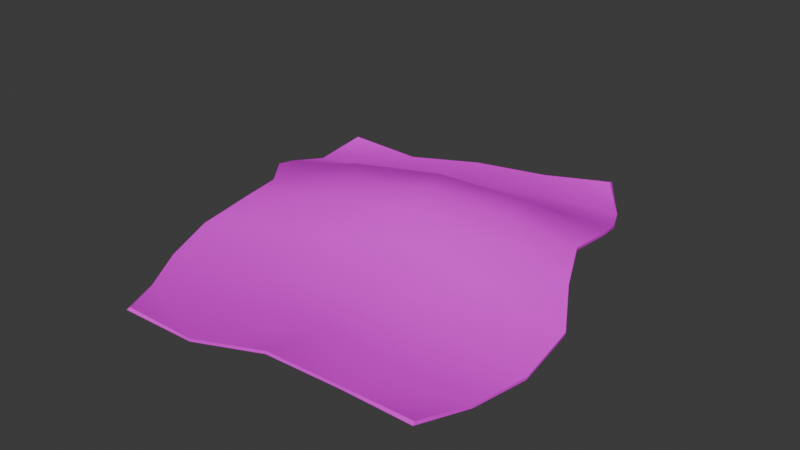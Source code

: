 # Source: GEAR_Cloth.blend  (saved by Blender 4.0.36; exported with 4.5.12 LTS)
import bpy
from mathutils import Matrix  # noqa: F401  (used for matrix-valued properties, if any)

bpy.ops.wm.read_factory_settings(use_empty=True)
scene = bpy.context.scene
scene.name = 'Scene'

# ---- images (referenced by path relative to the original .blend; pixels are not part of the script)
import os
ASSET_DIR = os.environ.get("B2B_ASSET_DIR", "")  # directory of the original .blend (textures are referenced by path, not embedded)
HERE = os.path.dirname(os.path.abspath(__file__))  # packed textures are extracted next to this script under _unpacked/

def load_image(name, relpath, width, height, colorspace="sRGB"):
    """Load a texture the original file referenced (path relative to the .blend, or extracted next to this script)."""
    p = next((c for c in (os.path.join(HERE, relpath), os.path.join(ASSET_DIR, relpath)) if relpath and os.path.exists(c)), "")
    if p:
        img = bpy.data.images.load(p, check_existing=True)
        img.name = name
    else:  # same state as the original file: an image datablock whose file is absent (Cycles renders it pink)
        img = bpy.data.images.new(name, width, height)
        img.source = "FILE"
        img.filepath = "//" + (relpath or name)
    img.colorspace_settings.name = colorspace
    return img
img_diffusecolor_texture = load_image('DiffuseColor_Texture', 'GEAR_Cloth.png', 1024, 1024, 'sRGB')
img_diffusecolor_texture_001 = load_image('DiffuseColor_Texture.001', 'GEAR_Cloth.png', 1024, 1024, 'Non-Color')

# ---- materials (node trees are filled in below, after node groups)
mat_gear_cloth_mat = bpy.data.materials.new('GEAR_Cloth_Mat')
mat_gear_cloth_mat.surface_render_method = 'BLENDED'
mat_gear_cloth_mat.blend_method = 'BLEND'
mat_gear_cloth_mat.use_transparency_overlap = False
mat_gear_cloth_mat.show_transparent_back = False
mat_gear_cloth_mat.use_transparent_shadow = False
mat_gear_cloth_mat.diffuse_color = (1.0, 1.0, 1.0, 1.0)
mat_gear_cloth_mat.roughness = 0.5528

# ---- material node trees
mat_gear_cloth_mat.use_nodes = True; mat_gear_cloth_mat.node_tree.nodes.clear()
_N = mat_gear_cloth_mat.node_tree.nodes; _L = mat_gear_cloth_mat.node_tree.links
n0 = _N.new('ShaderNodeBsdfPrincipled'); n0.name = 'Principled BSDF'; n0.location = (10, 300)
n0.inputs[2].default_value = 0.5528
n0.inputs[3].default_value = 1.45
n0.inputs[27].default_value = (0.0, 0.0, 0.0, 1.0)
n0.inputs[28].default_value = 1.0
n1 = _N.new('ShaderNodeOutputMaterial'); n1.name = 'Material Output'; n1.location = (300, 300)
n2 = _N.new('ShaderNodeNormalMap'); n2.name = 'Normal Map'; n2.location = (-300, -300)
n2.label = 'Normal/Map'
n2.inputs[0].default_value = 0.0
n3 = _N.new('ShaderNodeTexImage'); n3.name = 'Image Texture'; n3.location = (-300, 600)
n3.image = img_diffusecolor_texture
n4 = _N.new('ShaderNodeTexImage'); n4.name = 'Image Texture.001'; n4.location = (-300, 0)
n4.image = img_diffusecolor_texture_001
_L.new(n0.outputs[0], n1.inputs[0])
_L.new(n2.outputs[0], n0.inputs[5])
_L.new(n3.outputs[0], n0.inputs[0])
_L.new(n4.outputs[1], n0.inputs[4])
n1.is_active_output = True

# ---- world
world_world = bpy.data.worlds.new('World'); scene.world = world_world
world_world.use_nodes = True; world_world.node_tree.nodes.clear()
_N = world_world.node_tree.nodes; _L = world_world.node_tree.links
n0 = _N.new('ShaderNodeOutputWorld'); n0.name = 'World Output'; n0.location = (300, 300)
n1 = _N.new('ShaderNodeBackground'); n1.name = 'Background'; n1.location = (10, 300)
n1.inputs[0].default_value = (0.05088, 0.05088, 0.05088, 1.0)
_L.new(n1.outputs[0], n0.inputs[0])
n0.is_active_output = True
world_world.color = (0.05088, 0.05088, 0.05088)
world_world.use_sun_shadow = False
world_world.sun_shadow_jitter_overblur = 0.0

# ---- meshes
me_scene = bpy.data.meshes.new('Scene')
me_scene.from_pydata([(-0.2005, 0.1166, 0.005942), (-0.1945, 0.1645, 0.01813), (-0.192, 0.1624, 0.01979), (-0.2005, 0.1166, 0.008315), (-0.1989, 0.07141, 0.0188), (-0.1989, 0.07141, 0.02117), (-0.1854, 0.04004, 0.0301), (-0.1854, 0.04004, 0.03248), (-0.163, 0.01043, 0.03018), (-0.163, 0.01043, 0.03255), (-0.1565, -0.02805, 0.03248), (-0.1565, -0.02805, 0.0301), (-0.1708, -0.07065, 0.01545), (-0.1708, -0.07065, 0.01308), (-0.1569, -0.1195, 0.005942), (-0.1569, -0.1195, 0.008315), (-0.1289, -0.1655, 0.005942), (-0.1289, -0.1655, 0.008315), (-0.1001, -0.2125, 0.01798), (-0.09888, -0.2102, 0.01993), (0.1008, 0.1979, 0.008315), (0.07062, 0.2339, 0.01958), (0.07074, 0.2379, 0.01833), (0.1008, 0.1979, 0.005942), (0.1196, 0.1577, 0.01768), (0.1196, 0.1577, 0.01531), (0.1333, 0.1146, 0.0301), (0.1333, 0.1146, 0.03248), (0.1342, 0.06905, 0.03471), (0.1342, 0.06905, 0.03709), (0.1538, 0.02629, 0.02822), (0.1538, 0.026, 0.02586), (0.1785, -0.01547, 0.01402), (0.1784, -0.01605, 0.01167), (0.1816, -0.07177, 0.004648), (0.1814, -0.07235, 0.002297), (0.1756, -0.1298, 0.009489), (0.1755, -0.1304, 0.007139), (0.1692, -0.1869, 0.02593), (0.1701, -0.1895, 0.02404), (-0.1223, 0.1686, 0.01403), (-0.1192, 0.1239, 0.01345), (-0.04105, 0.1467, 0.01859), (-0.05437, 0.1893, 0.01975), (0.007121, 0.2178, 0.01403), (-0.1133, 0.08775, 0.02782), (-0.09823, 0.05513, 0.05225), (-0.02773, 0.1041, 0.03447), (-0.07872, 0.02339, 0.05386), (-0.01106, 0.07022, 0.0616), (0.02882, 0.1775, 0.01345), (0.04593, 0.1309, 0.02608), (0.06111, 0.09242, 0.05158), (0.005612, 0.03635, 0.06475), (0.0699, 0.0527, 0.05546), (-0.06879, -0.009686, 0.05085), (0.08636, 0.01748, 0.04805), (0.01359, 0.005237, 0.0588), (-0.07593, -0.04612, 0.02943), (0.02259, -0.02287, 0.04342), (0.1022, -0.01983, 0.02872), (-0.06717, -0.1042, 0.01441), (0.02906, -0.07898, 0.02051), (0.1077, -0.07452, 0.01258), (0.1043, -0.1257, 0.01367), (0.03566, -0.1355, 0.01785), (0.1022, -0.1839, 0.02131), (0.03739, -0.1938, 0.0283), (-0.02985, -0.2086, 0.01831), (-0.0476, -0.157, 0.01308), (-0.02991, -0.2089, 0.01594), (0.03726, -0.1944, 0.02595), (0.1021, -0.1845, 0.01896), (0.007121, 0.2178, 0.01166), (-0.05437, 0.1893, 0.01737), (-0.1223, 0.1686, 0.01166), (0.02882, 0.1775, 0.01108), (0.04593, 0.1309, 0.0237), (-0.04105, 0.1467, 0.01621), (0.06111, 0.09242, 0.04921), (-0.1192, 0.1239, 0.01108), (-0.1133, 0.08775, 0.02545), (-0.02773, 0.1041, 0.0321), (-0.09823, 0.05513, 0.04987), (-0.01106, 0.07022, 0.05922), (-0.07872, 0.02339, 0.05148), (0.005612, 0.03635, 0.06237), (-0.06882, -0.009831, 0.04848), (0.0699, 0.0527, 0.05309), (0.01353, 0.004947, 0.05644), (0.0863, 0.01719, 0.04569), (-0.07599, -0.04641, 0.02707), (0.02246, -0.02345, 0.04107), (0.1021, -0.02041, 0.02637), (-0.06723, -0.1045, 0.01205), (0.02894, -0.07956, 0.01816), (0.1076, -0.0751, 0.01023), (0.1041, -0.1263, 0.01132), (0.03553, -0.1361, 0.01549), (-0.04766, -0.1573, 0.01072)], [], [(0, 2, 1), (0, 3, 2), (4, 3, 0), (4, 5, 3), (5, 4, 6), (5, 6, 7), (8, 7, 6), (8, 9, 7), (8, 10, 9), (8, 11, 10), (11, 12, 10), (11, 13, 12), (12, 13, 14), (12, 14, 15), (16, 15, 14), (16, 17, 15), (18, 17, 16), (18, 19, 17), (20, 22, 21), (20, 23, 22), (24, 23, 20), (24, 25, 23), (24, 26, 25), (24, 27, 26), (27, 28, 26), (27, 29, 28), (28, 29, 30), (28, 30, 31), (32, 31, 30), (32, 33, 31), (33, 32, 34), (33, 34, 35), (36, 35, 34), (36, 37, 35), (38, 37, 36), (38, 39, 37), (2, 3, 40), (3, 41, 40), (42, 40, 41), (42, 43, 40), (42, 44, 43), (3, 45, 41), (45, 42, 41), (3, 5, 45), (7, 45, 5), (7, 46, 45), (9, 46, 7), (45, 47, 42), (46, 47, 45), (9, 48, 46), (10, 48, 9), (46, 49, 47), (48, 49, 46), (42, 50, 44), (42, 47, 51), (42, 51, 50), (50, 20, 44), (51, 20, 50), (20, 21, 44), (51, 24, 20), (51, 27, 24), (47, 52, 51), (51, 52, 27), (47, 49, 52), (29, 27, 52), (48, 53, 49), (53, 52, 49), (29, 52, 54), (53, 54, 52), (55, 53, 48), (10, 55, 48), (56, 29, 54), (56, 30, 29), (57, 54, 53), (55, 57, 53), (57, 56, 54), (10, 58, 55), (10, 12, 58), (59, 57, 55), (59, 56, 57), (59, 55, 58), (60, 30, 56), (59, 60, 56), (60, 32, 30), (12, 61, 58), (12, 15, 61), (17, 61, 15), (62, 59, 58), (60, 59, 62), (62, 58, 61), (32, 60, 63), (60, 62, 63), (32, 63, 34), (36, 34, 63), (62, 64, 63), (36, 63, 64), (65, 62, 61), (62, 65, 64), (66, 36, 64), (65, 66, 64), (66, 38, 36), (65, 67, 66), (68, 67, 65), (65, 61, 69), (68, 65, 69), (17, 69, 61), (17, 68, 69), (17, 19, 68), (70, 19, 18), (70, 68, 19), (71, 68, 70), (71, 67, 68), (71, 66, 67), (71, 72, 66), (72, 38, 66), (72, 39, 38), (73, 21, 22), (73, 44, 21), (74, 44, 73), (74, 43, 44), (74, 40, 43), (74, 75, 40), (75, 2, 40), (75, 1, 2), (22, 23, 73), (23, 76, 73), (23, 77, 76), (78, 73, 76), (77, 78, 76), (23, 25, 77), (78, 74, 73), (77, 25, 26), (78, 75, 74), (77, 26, 79), (28, 79, 26), (78, 80, 75), (80, 0, 75), (0, 1, 75), (81, 0, 80), (78, 81, 80), (81, 4, 0), (81, 6, 4), (77, 82, 78), (78, 82, 81), (81, 83, 6), (82, 83, 81), (8, 6, 83), (77, 84, 82), (82, 84, 83), (77, 79, 84), (8, 83, 85), (84, 85, 83), (85, 11, 8), (86, 84, 79), (84, 86, 85), (85, 87, 11), (86, 87, 85), (86, 79, 88), (28, 88, 79), (89, 86, 88), (86, 89, 87), (28, 90, 88), (89, 88, 90), (28, 31, 90), (91, 11, 87), (91, 13, 11), (92, 87, 89), (92, 89, 90), (92, 91, 87), (31, 93, 90), (92, 90, 93), (31, 33, 93), (13, 91, 94), (13, 94, 14), (16, 14, 94), (91, 92, 95), (95, 92, 93), (91, 95, 94), (33, 96, 93), (95, 93, 96), (33, 35, 96), (96, 35, 37), (95, 96, 97), (96, 37, 97), (98, 94, 95), (95, 97, 98), (37, 72, 97), (72, 98, 97), (37, 39, 72), (72, 71, 98), (98, 71, 70), (98, 99, 94), (98, 70, 99), (16, 94, 99), (70, 16, 99), (70, 18, 16)])
me_scene.polygons.foreach_set('use_smooth', [True] * 196)
_k = set([(0, 1), (0, 4), (1, 2), (1, 75), (2, 3), (2, 40), (3, 5), (4, 6), (5, 7), (6, 8), (7, 9), (8, 11), (9, 10), (10, 12), (11, 13), (12, 15), (13, 14), (14, 16), (15, 17), (16, 18), (17, 19), (18, 19), (18, 70), (19, 68), (20, 21), (20, 24), (21, 22), (21, 44), (22, 23), (22, 73), (23, 25), (24, 27), (25, 26), (26, 28), (27, 29), (28, 31), (29, 30), (30, 32), (31, 33), (32, 34), (33, 35), (34, 36), (35, 37), (36, 38), (37, 39), (38, 39), (38, 66), (39, 72), (40, 43), (43, 44), (66, 67), (67, 68), (70, 71), (71, 72), (73, 74), (74, 75)])
me_scene.attributes.new('sharp_edge', 'BOOLEAN', 'EDGE').data.foreach_set('value', [ (min(e.vertices), max(e.vertices)) in _k for e in me_scene.edges])
_uv = me_scene.uv_layers.new(name='UVSet0')
_uv.uv.foreach_set('vector', [0.3276, 0.8697, 0.3601, 0.9744, 0.3276, 0.9744, 0.3276, 0.8697, 0.3601, 0.8697, 0.3601, 0.9744, 0.3276, 0.765, 0.3601, 0.8697, 0.3276, 0.8697, 0.3276, 0.765, 0.3601, 0.765, 0.3601, 0.8697, 0.3601, 0.765, 0.3276, 0.765, 0.3276, 0.6999, 0.3601, 0.765, 0.3276, 0.6999, 0.3601, 0.6999, 0.3276, 0.6348, 0.3601, 0.6999, 0.3276, 0.6999, 0.3276, 0.6348, 0.3601, 0.6348, 0.3601, 0.6999, 0.3276, 0.6348, 0.3601, 0.534, 0.3601, 0.6348, 0.3276, 0.6348, 0.3276, 0.534, 0.3601, 0.534, 0.3276, 0.534, 0.3601, 0.4331, 0.3601, 0.534, 0.3276, 0.534, 0.3276, 0.4331, 0.3601, 0.4331, 0.3601, 0.4331, 0.3276, 0.4331, 0.3276, 0.2983, 0.3601, 0.4331, 0.3276, 0.2983, 0.3601, 0.2983, 0.3276, 0.1634, 0.3601, 0.2983, 0.3276, 0.2983, 0.3276, 0.1634, 0.3601, 0.1634, 0.3601, 0.2983, 0.3276, 0.02851, 0.3601, 0.1634, 0.3276, 0.1634, 0.3276, 0.02851, 0.3601, 0.02851, 0.3601, 0.1634, 0.9722, 0.8696, 0.9965, 0.9744, 0.9722, 0.9744, 0.9722, 0.8696, 0.9965, 0.8696, 0.9965, 0.9744, 0.9722, 0.7648, 0.9965, 0.8696, 0.9722, 0.8696, 0.9722, 0.7648, 0.9965, 0.7648, 0.9965, 0.8696, 0.9722, 0.7648, 0.9965, 0.6996, 0.9965, 0.7648, 0.9722, 0.7648, 0.9722, 0.6996, 0.9965, 0.6996, 0.9722, 0.6996, 0.9965, 0.6345, 0.9965, 0.6996, 0.9722, 0.6996, 0.9722, 0.6345, 0.9965, 0.6345, 0.9965, 0.6345, 0.9722, 0.6345, 0.9722, 0.5335, 0.9965, 0.6345, 0.9722, 0.5335, 0.9965, 0.5335, 0.9722, 0.4326, 0.9965, 0.5335, 0.9722, 0.5335, 0.9722, 0.4326, 0.9965, 0.4326, 0.9965, 0.5335, 0.9965, 0.4326, 0.9722, 0.4326, 0.9722, 0.2975, 0.9965, 0.4326, 0.9722, 0.2975, 0.9965, 0.2975, 0.9722, 0.1624, 0.9965, 0.2975, 0.9722, 0.2975, 0.9722, 0.1624, 0.9965, 0.1624, 0.9965, 0.2975, 0.9722, 0.02737, 0.9965, 0.1624, 0.9722, 0.1624, 0.9722, 0.02737, 0.9965, 0.02737, 0.9965, 0.1624, 0.3601, 0.9744, 0.3601, 0.8697, 0.5337, 0.9744, 0.3601, 0.8697, 0.5337, 0.8697, 0.5337, 0.9744, 0.7072, 0.8697, 0.5337, 0.9744, 0.5337, 0.8697, 0.7072, 0.8697, 0.7072, 0.9744, 0.5337, 0.9744, 0.7072, 0.8697, 0.8397, 0.9744, 0.7072, 0.9744, 0.3601, 0.8697, 0.5337, 0.765, 0.5337, 0.8697, 0.5337, 0.765, 0.7072, 0.8697, 0.5337, 0.8697, 0.3601, 0.8697, 0.3601, 0.765, 0.5337, 0.765, 0.3601, 0.6999, 0.5337, 0.765, 0.3601, 0.765, 0.3601, 0.6999, 0.5337, 0.6999, 0.5337, 0.765, 0.3601, 0.6348, 0.5337, 0.6999, 0.3601, 0.6999, 0.5337, 0.765, 0.7072, 0.765, 0.7072, 0.8697, 0.5337, 0.6999, 0.7072, 0.765, 0.5337, 0.765, 0.3601, 0.6348, 0.5337, 0.6348, 0.5337, 0.6999, 0.3601, 0.534, 0.5337, 0.6348, 0.3601, 0.6348, 0.5337, 0.6999, 0.7072, 0.6999, 0.7072, 0.765, 0.5337, 0.6348, 0.7072, 0.6999, 0.5337, 0.6999, 0.7072, 0.8697, 0.8397, 0.8697, 0.8397, 0.9744, 0.7072, 0.8697, 0.7072, 0.765, 0.8397, 0.765, 0.7072, 0.8697, 0.8397, 0.765, 0.8397, 0.8697, 0.8397, 0.8697, 0.9722, 0.8697, 0.8397, 0.9744, 0.8397, 0.765, 0.9722, 0.8697, 0.8397, 0.8697, 0.9722, 0.8697, 0.9722, 0.9744, 0.8397, 0.9744, 0.8397, 0.765, 0.9722, 0.765, 0.9722, 0.8697, 0.8397, 0.765, 0.9722, 0.6999, 0.9722, 0.765, 0.7072, 0.765, 0.8397, 0.6999, 0.8397, 0.765, 0.8397, 0.765, 0.8397, 0.6999, 0.9722, 0.6999, 0.7072, 0.765, 0.7072, 0.6999, 0.8397, 0.6999, 0.9722, 0.6348, 0.9722, 0.6999, 0.8397, 0.6999, 0.5337, 0.6348, 0.7072, 0.6348, 0.7072, 0.6999, 0.7072, 0.6348, 0.8397, 0.6999, 0.7072, 0.6999, 0.9722, 0.6348, 0.8397, 0.6999, 0.8397, 0.6348, 0.7072, 0.6348, 0.8397, 0.6348, 0.8397, 0.6999, 0.5337, 0.534, 0.7072, 0.6348, 0.5337, 0.6348, 0.3601, 0.534, 0.5337, 0.534, 0.5337, 0.6348, 0.8397, 0.534, 0.9722, 0.6348, 0.8397, 0.6348, 0.8397, 0.534, 0.9722, 0.534, 0.9722, 0.6348, 0.7072, 0.534, 0.8397, 0.6348, 0.7072, 0.6348, 0.5337, 0.534, 0.7072, 0.534, 0.7072, 0.6348, 0.7072, 0.534, 0.8397, 0.534, 0.8397, 0.6348, 0.3601, 0.534, 0.5337, 0.4331, 0.5337, 0.534, 0.3601, 0.534, 0.3601, 0.4331, 0.5337, 0.4331, 0.7072, 0.4331, 0.7072, 0.534, 0.5337, 0.534, 0.7072, 0.4331, 0.8397, 0.534, 0.7072, 0.534, 0.7072, 0.4331, 0.5337, 0.534, 0.5337, 0.4331, 0.8397, 0.4331, 0.9722, 0.534, 0.8397, 0.534, 0.7072, 0.4331, 0.8397, 0.4331, 0.8397, 0.534, 0.8397, 0.4331, 0.9722, 0.4331, 0.9722, 0.534, 0.3601, 0.4331, 0.5337, 0.2983, 0.5337, 0.4331, 0.3601, 0.4331, 0.3601, 0.2983, 0.5337, 0.2983, 0.3601, 0.1634, 0.5337, 0.2983, 0.3601, 0.2983, 0.7072, 0.2983, 0.7072, 0.4331, 0.5337, 0.4331, 0.8397, 0.4331, 0.7072, 0.4331, 0.7072, 0.2983, 0.7072, 0.2983, 0.5337, 0.4331, 0.5337, 0.2983, 0.9722, 0.4331, 0.8397, 0.4331, 0.8397, 0.2983, 0.8397, 0.4331, 0.7072, 0.2983, 0.8397, 0.2983, 0.9722, 0.4331, 0.8397, 0.2983, 0.9722, 0.2983, 0.9722, 0.1634, 0.9722, 0.2983, 0.8397, 0.2983, 0.7072, 0.2983, 0.8397, 0.1634, 0.8397, 0.2983, 0.9722, 0.1634, 0.8397, 0.2983, 0.8397, 0.1634, 0.7072, 0.1634, 0.7072, 0.2983, 0.5337, 0.2983, 0.7072, 0.2983, 0.7072, 0.1634, 0.8397, 0.1634, 0.8397, 0.02851, 0.9722, 0.1634, 0.8397, 0.1634, 0.7072, 0.1634, 0.8397, 0.02851, 0.8397, 0.1634, 0.8397, 0.02851, 0.9722, 0.02851, 0.9722, 0.1634, 0.7072, 0.1634, 0.7072, 0.02851, 0.8397, 0.02851, 0.5337, 0.02851, 0.7072, 0.02851, 0.7072, 0.1634, 0.7072, 0.1634, 0.5337, 0.2983, 0.5337, 0.1634, 0.5337, 0.02851, 0.7072, 0.1634, 0.5337, 0.1634, 0.3601, 0.1634, 0.5337, 0.1634, 0.5337, 0.2983, 0.3601, 0.1634, 0.5337, 0.02851, 0.5337, 0.1634, 0.3601, 0.1634, 0.3601, 0.02851, 0.5337, 0.02851, 0.5337, 0.004141, 0.3601, 0.02851, 0.3601, 0.004141, 0.5337, 0.004141, 0.5337, 0.02851, 0.3601, 0.02851, 0.7072, 0.004141, 0.5337, 0.02851, 0.5337, 0.004141, 0.7072, 0.004141, 0.7072, 0.02851, 0.5337, 0.02851, 0.7072, 0.004141, 0.8397, 0.02851, 0.7072, 0.02851, 0.7072, 0.004141, 0.8397, 0.004141, 0.8397, 0.02851, 0.8397, 0.004141, 0.9722, 0.02851, 0.8397, 0.02851, 0.8397, 0.004141, 0.9722, 0.004141, 0.9722, 0.02851, 0.8406, 0.9972, 0.9722, 0.9744, 0.9733, 0.9972, 0.8406, 0.9972, 0.8397, 0.9744, 0.9722, 0.9744, 0.7079, 0.9972, 0.8397, 0.9744, 0.8406, 0.9972, 0.7079, 0.9972, 0.7072, 0.9744, 0.8397, 0.9744, 0.7079, 0.9972, 0.5337, 0.9744, 0.7072, 0.9744, 0.7079, 0.9972, 0.534, 0.9972, 0.5337, 0.9744, 0.534, 0.9972, 0.3601, 0.9744, 0.5337, 0.9744, 0.534, 0.9972, 0.3601, 0.9972, 0.3601, 0.9744, 0.9722, 0.9744, 0.9722, 0.8697, 0.8397, 0.9744, 0.9722, 0.8697, 0.8397, 0.8697, 0.8397, 0.9744, 0.9722, 0.8697, 0.8397, 0.765, 0.8397, 0.8697, 0.7072, 0.8697, 0.8397, 0.9744, 0.8397, 0.8697, 0.8397, 0.765, 0.7072, 0.8697, 0.8397, 0.8697, 0.9722, 0.8697, 0.9722, 0.765, 0.8397, 0.765, 0.7072, 0.8697, 0.7072, 0.9744, 0.8397, 0.9744, 0.8397, 0.765, 0.9722, 0.765, 0.9722, 0.6999, 0.7072, 0.8697, 0.5337, 0.9744, 0.7072, 0.9744, 0.8397, 0.765, 0.9722, 0.6999, 0.8397, 0.6999, 0.9722, 0.6348, 0.8397, 0.6999, 0.9722, 0.6999, 0.7072, 0.8697, 0.5337, 0.8697, 0.5337, 0.9744, 0.5337, 0.8697, 0.3601, 0.8697, 0.5337, 0.9744, 0.3601, 0.8697, 0.3601, 0.9744, 0.5337, 0.9744, 0.5337, 0.765, 0.3601, 0.8697, 0.5337, 0.8697, 0.7072, 0.8697, 0.5337, 0.765, 0.5337, 0.8697, 0.5337, 0.765, 0.3601, 0.765, 0.3601, 0.8697, 0.5337, 0.765, 0.3601, 0.6999, 0.3601, 0.765, 0.8397, 0.765, 0.7072, 0.765, 0.7072, 0.8697, 0.7072, 0.8697, 0.7072, 0.765, 0.5337, 0.765, 0.5337, 0.765, 0.5337, 0.6999, 0.3601, 0.6999, 0.7072, 0.765, 0.5337, 0.6999, 0.5337, 0.765, 0.3601, 0.6348, 0.3601, 0.6999, 0.5337, 0.6999, 0.8397, 0.765, 0.7072, 0.6999, 0.7072, 0.765, 0.7072, 0.765, 0.7072, 0.6999, 0.5337, 0.6999, 0.8397, 0.765, 0.8397, 0.6999, 0.7072, 0.6999, 0.3601, 0.6348, 0.5337, 0.6999, 0.5337, 0.6348, 0.7072, 0.6999, 0.5337, 0.6348, 0.5337, 0.6999, 0.5337, 0.6348, 0.3601, 0.534, 0.3601, 0.6348, 0.7072, 0.6348, 0.7072, 0.6999, 0.8397, 0.6999, 0.7072, 0.6999, 0.7072, 0.6348, 0.5337, 0.6348, 0.5337, 0.6348, 0.5337, 0.534, 0.3601, 0.534, 0.7072, 0.6348, 0.5337, 0.534, 0.5337, 0.6348, 0.7072, 0.6348, 0.8397, 0.6999, 0.8397, 0.6348, 0.9722, 0.6348, 0.8397, 0.6348, 0.8397, 0.6999, 0.7072, 0.534, 0.7072, 0.6348, 0.8397, 0.6348, 0.7072, 0.6348, 0.7072, 0.534, 0.5337, 0.534, 0.9722, 0.6348, 0.8397, 0.534, 0.8397, 0.6348, 0.7072, 0.534, 0.8397, 0.6348, 0.8397, 0.534, 0.9722, 0.6348, 0.9722, 0.534, 0.8397, 0.534, 0.5337, 0.4331, 0.3601, 0.534, 0.5337, 0.534, 0.5337, 0.4331, 0.3601, 0.4331, 0.3601, 0.534, 0.7072, 0.4331, 0.5337, 0.534, 0.7072, 0.534, 0.7072, 0.4331, 0.7072, 0.534, 0.8397, 0.534, 0.7072, 0.4331, 0.5337, 0.4331, 0.5337, 0.534, 0.9722, 0.534, 0.8397, 0.4331, 0.8397, 0.534, 0.7072, 0.4331, 0.8397, 0.534, 0.8397, 0.4331, 0.9722, 0.534, 0.9722, 0.4331, 0.8397, 0.4331, 0.3601, 0.4331, 0.5337, 0.4331, 0.5337, 0.2983, 0.3601, 0.4331, 0.5337, 0.2983, 0.3601, 0.2983, 0.3601, 0.1634, 0.3601, 0.2983, 0.5337, 0.2983, 0.5337, 0.4331, 0.7072, 0.4331, 0.7072, 0.2983, 0.7072, 0.2983, 0.7072, 0.4331, 0.8397, 0.4331, 0.5337, 0.4331, 0.7072, 0.2983, 0.5337, 0.2983, 0.9722, 0.4331, 0.8397, 0.2983, 0.8397, 0.4331, 0.7072, 0.2983, 0.8397, 0.4331, 0.8397, 0.2983, 0.9722, 0.4331, 0.9722, 0.2983, 0.8397, 0.2983, 0.8397, 0.2983, 0.9722, 0.2983, 0.9722, 0.1634, 0.7072, 0.2983, 0.8397, 0.2983, 0.8397, 0.1634, 0.8397, 0.2983, 0.9722, 0.1634, 0.8397, 0.1634, 0.7072, 0.1634, 0.5337, 0.2983, 0.7072, 0.2983, 0.7072, 0.2983, 0.8397, 0.1634, 0.7072, 0.1634, 0.9722, 0.1634, 0.8397, 0.02851, 0.8397, 0.1634, 0.8397, 0.02851, 0.7072, 0.1634, 0.8397, 0.1634, 0.9722, 0.1634, 0.9722, 0.02851, 0.8397, 0.02851, 0.8397, 0.02851, 0.7072, 0.02851, 0.7072, 0.1634, 0.7072, 0.1634, 0.7072, 0.02851, 0.5337, 0.02851, 0.7072, 0.1634, 0.5337, 0.1634, 0.5337, 0.2983, 0.7072, 0.1634, 0.5337, 0.02851, 0.5337, 0.1634, 0.3601, 0.1634, 0.5337, 0.2983, 0.5337, 0.1634, 0.5337, 0.02851, 0.3601, 0.1634, 0.5337, 0.1634, 0.5337, 0.02851, 0.3601, 0.02851, 0.3601, 0.1634])
_ca = me_scene.color_attributes.new('VertexColors', 'BYTE_COLOR', 'CORNER')
_ca.data.foreach_set('color', [1.0, 1.0, 1.0, 1.0, 1.0, 1.0, 1.0, 1.0, 1.0, 1.0, 1.0, 1.0, 1.0, 1.0, 1.0, 1.0, 1.0, 1.0, 1.0, 1.0, 1.0, 1.0, 1.0, 1.0, 1.0, 1.0, 1.0, 1.0, 1.0, 1.0, 1.0, 1.0, 1.0, 1.0, 1.0, 1.0, 1.0, 1.0, 1.0, 1.0, 1.0, 1.0, 1.0, 1.0, 1.0, 1.0, 1.0, 1.0, 1.0, 1.0, 1.0, 1.0, 1.0, 1.0, 1.0, 1.0, 1.0, 1.0, 1.0, 1.0, 1.0, 1.0, 1.0, 1.0, 1.0, 1.0, 1.0, 1.0, 1.0, 1.0, 1.0, 1.0, 1.0, 1.0, 1.0, 1.0, 1.0, 1.0, 1.0, 1.0, 1.0, 1.0, 1.0, 1.0, 1.0, 1.0, 1.0, 1.0, 1.0, 1.0, 1.0, 1.0, 1.0, 1.0, 1.0, 1.0, 1.0, 1.0, 1.0, 1.0, 1.0, 1.0, 1.0, 1.0, 1.0, 1.0, 1.0, 1.0, 1.0, 1.0, 1.0, 1.0, 1.0, 1.0, 1.0, 1.0, 1.0, 1.0, 1.0, 1.0, 1.0, 1.0, 1.0, 1.0, 1.0, 1.0, 1.0, 1.0, 1.0, 1.0, 1.0, 1.0, 1.0, 1.0, 1.0, 1.0, 1.0, 1.0, 1.0, 1.0, 1.0, 1.0, 1.0, 1.0, 1.0, 1.0, 1.0, 1.0, 1.0, 1.0, 1.0, 1.0, 1.0, 1.0, 1.0, 1.0, 1.0, 1.0, 1.0, 1.0, 1.0, 1.0, 1.0, 1.0, 1.0, 1.0, 1.0, 1.0, 1.0, 1.0, 1.0, 1.0, 1.0, 1.0, 1.0, 1.0, 1.0, 1.0, 1.0, 1.0, 1.0, 1.0, 1.0, 1.0, 1.0, 1.0, 1.0, 1.0, 1.0, 1.0, 1.0, 1.0, 1.0, 1.0, 1.0, 1.0, 1.0, 1.0, 1.0, 1.0, 1.0, 1.0, 1.0, 1.0, 1.0, 1.0, 1.0, 1.0, 1.0, 1.0, 1.0, 1.0, 1.0, 1.0, 1.0, 1.0, 1.0, 1.0, 1.0, 1.0, 1.0, 1.0, 1.0, 1.0, 1.0, 1.0, 1.0, 1.0, 1.0, 1.0, 1.0, 1.0, 1.0, 1.0, 1.0, 1.0, 1.0, 1.0, 1.0, 1.0, 1.0, 1.0, 1.0, 1.0, 1.0, 1.0, 1.0, 1.0, 1.0, 1.0, 1.0, 1.0, 1.0, 1.0, 1.0, 1.0, 1.0, 1.0, 1.0, 1.0, 1.0, 1.0, 1.0, 1.0, 1.0, 1.0, 1.0, 1.0, 1.0, 1.0, 1.0, 1.0, 1.0, 1.0, 1.0, 1.0, 1.0, 1.0, 1.0, 1.0, 1.0, 1.0, 1.0, 1.0, 1.0, 1.0, 1.0, 1.0, 1.0, 1.0, 1.0, 1.0, 1.0, 1.0, 1.0, 1.0, 1.0, 1.0, 1.0, 1.0, 1.0, 1.0, 1.0, 1.0, 1.0, 1.0, 1.0, 1.0, 1.0, 1.0, 1.0, 1.0, 1.0, 1.0, 1.0, 1.0, 1.0, 1.0, 1.0, 1.0, 1.0, 1.0, 1.0, 1.0, 1.0, 1.0, 1.0, 1.0, 1.0, 1.0, 1.0, 1.0, 1.0, 1.0, 1.0, 1.0, 1.0, 1.0, 1.0, 1.0, 1.0, 1.0, 1.0, 1.0, 1.0, 1.0, 1.0, 1.0, 1.0, 1.0, 1.0, 1.0, 1.0, 1.0, 1.0, 1.0, 1.0, 1.0, 1.0, 1.0, 1.0, 1.0, 1.0, 1.0, 1.0, 1.0, 1.0, 1.0, 1.0, 1.0, 1.0, 1.0, 1.0, 1.0, 1.0, 1.0, 1.0, 1.0, 1.0, 1.0, 1.0, 1.0, 1.0, 1.0, 1.0, 1.0, 1.0, 1.0, 1.0, 1.0, 1.0, 1.0, 1.0, 1.0, 1.0, 1.0, 1.0, 1.0, 1.0, 1.0, 1.0, 1.0, 1.0, 1.0, 1.0, 1.0, 1.0, 1.0, 1.0, 1.0, 1.0, 1.0, 1.0, 1.0, 1.0, 1.0, 1.0, 1.0, 1.0, 1.0, 1.0, 1.0, 1.0, 1.0, 1.0, 1.0, 1.0, 1.0, 1.0, 1.0, 1.0, 1.0, 1.0, 1.0, 1.0, 1.0, 1.0, 1.0, 1.0, 1.0, 1.0, 1.0, 1.0, 1.0, 1.0, 1.0, 1.0, 1.0, 1.0, 1.0, 1.0, 1.0, 1.0, 1.0, 1.0, 1.0, 1.0, 1.0, 1.0, 1.0, 1.0, 1.0, 1.0, 1.0, 1.0, 1.0, 1.0, 1.0, 1.0, 1.0, 1.0, 1.0, 1.0, 1.0, 1.0, 1.0, 1.0, 1.0, 1.0, 1.0, 1.0, 1.0, 1.0, 1.0, 1.0, 1.0, 1.0, 1.0, 1.0, 1.0, 1.0, 1.0, 1.0, 1.0, 1.0, 1.0, 1.0, 1.0, 1.0, 1.0, 1.0, 1.0, 1.0, 1.0, 1.0, 1.0, 1.0, 1.0, 1.0, 1.0, 1.0, 1.0, 1.0, 1.0, 1.0, 1.0, 1.0, 1.0, 1.0, 1.0, 1.0, 1.0, 1.0, 1.0, 1.0, 1.0, 1.0, 1.0, 1.0, 1.0, 1.0, 1.0, 1.0, 1.0, 1.0, 1.0, 1.0, 1.0, 1.0, 1.0, 1.0, 1.0, 1.0, 1.0, 1.0, 1.0, 1.0, 1.0, 1.0, 1.0, 1.0, 1.0, 1.0, 1.0, 1.0, 1.0, 1.0, 1.0, 1.0, 1.0, 1.0, 1.0, 1.0, 1.0, 1.0, 1.0, 1.0, 1.0, 1.0, 1.0, 1.0, 1.0, 1.0, 1.0, 1.0, 1.0, 1.0, 1.0, 1.0, 1.0, 1.0, 1.0, 1.0, 1.0, 1.0, 1.0, 1.0, 1.0, 1.0, 1.0, 1.0, 1.0, 1.0, 1.0, 1.0, 1.0, 1.0, 1.0, 1.0, 1.0, 1.0, 1.0, 1.0, 1.0, 1.0, 1.0, 1.0, 1.0, 1.0, 1.0, 1.0, 1.0, 1.0, 1.0, 1.0, 1.0, 1.0, 1.0, 1.0, 1.0, 1.0, 1.0, 1.0, 1.0, 1.0, 1.0, 1.0, 1.0, 1.0, 1.0, 1.0, 1.0, 1.0, 1.0, 1.0, 1.0, 1.0, 1.0, 1.0, 1.0, 1.0, 1.0, 1.0, 1.0, 1.0, 1.0, 1.0, 1.0, 1.0, 1.0, 1.0, 1.0, 1.0, 1.0, 1.0, 1.0, 1.0, 1.0, 1.0, 1.0, 1.0, 1.0, 1.0, 1.0, 1.0, 1.0, 1.0, 1.0, 1.0, 1.0, 1.0, 1.0, 1.0, 1.0, 1.0, 1.0, 1.0, 1.0, 1.0, 1.0, 1.0, 1.0, 1.0, 1.0, 1.0, 1.0, 1.0, 1.0, 1.0, 1.0, 1.0, 1.0, 1.0, 1.0, 1.0, 1.0, 1.0, 1.0, 1.0, 1.0, 1.0, 1.0, 1.0, 1.0, 1.0, 1.0, 1.0, 1.0, 1.0, 1.0, 1.0, 1.0, 1.0, 1.0, 1.0, 1.0, 1.0, 1.0, 1.0, 1.0, 1.0, 1.0, 1.0, 1.0, 1.0, 1.0, 1.0, 1.0, 1.0, 1.0, 1.0, 1.0, 1.0, 1.0, 1.0, 1.0, 1.0, 1.0, 1.0, 1.0, 1.0, 1.0, 1.0, 1.0, 1.0, 1.0, 1.0, 1.0, 1.0, 1.0, 1.0, 1.0, 1.0, 1.0, 1.0, 1.0, 1.0, 1.0, 1.0, 1.0, 1.0, 1.0, 1.0, 1.0, 1.0, 1.0, 1.0, 1.0, 1.0, 1.0, 1.0, 1.0, 1.0, 1.0, 1.0, 1.0, 1.0, 1.0, 1.0, 1.0, 1.0, 1.0, 1.0, 1.0, 1.0, 1.0, 1.0, 1.0, 1.0, 1.0, 1.0, 1.0, 1.0, 1.0, 1.0, 1.0, 1.0, 1.0, 1.0, 1.0, 1.0, 1.0, 1.0, 1.0, 1.0, 1.0, 1.0, 1.0, 1.0, 1.0, 1.0, 1.0, 1.0, 1.0, 1.0, 1.0, 1.0, 1.0, 1.0, 1.0, 1.0, 1.0, 1.0, 1.0, 1.0, 1.0, 1.0, 1.0, 1.0, 1.0, 1.0, 1.0, 1.0, 1.0, 1.0, 1.0, 1.0, 1.0, 1.0, 1.0, 1.0, 1.0, 1.0, 1.0, 1.0, 1.0, 1.0, 1.0, 1.0, 1.0, 1.0, 1.0, 1.0, 1.0, 1.0, 1.0, 1.0, 1.0, 1.0, 1.0, 1.0, 1.0, 1.0, 1.0, 1.0, 1.0, 1.0, 1.0, 1.0, 1.0, 1.0, 1.0, 1.0, 1.0, 1.0, 1.0, 1.0, 1.0, 1.0, 1.0, 1.0, 1.0, 1.0, 1.0, 1.0, 1.0, 1.0, 1.0, 1.0, 1.0, 1.0, 1.0, 1.0, 1.0, 1.0, 1.0, 1.0, 1.0, 1.0, 1.0, 1.0, 1.0, 1.0, 1.0, 1.0, 1.0, 1.0, 1.0, 1.0, 1.0, 1.0, 1.0, 1.0, 1.0, 1.0, 1.0, 1.0, 1.0, 1.0, 1.0, 1.0, 1.0, 1.0, 1.0, 1.0, 1.0, 1.0, 1.0, 1.0, 1.0, 1.0, 1.0, 1.0, 1.0, 1.0, 1.0, 1.0, 1.0, 1.0, 1.0, 1.0, 1.0, 1.0, 1.0, 1.0, 1.0, 1.0, 1.0, 1.0, 1.0, 1.0, 1.0, 1.0, 1.0, 1.0, 1.0, 1.0, 1.0, 1.0, 1.0, 1.0, 1.0, 1.0, 1.0, 1.0, 1.0, 1.0, 1.0, 1.0, 1.0, 1.0, 1.0, 1.0, 1.0, 1.0, 1.0, 1.0, 1.0, 1.0, 1.0, 1.0, 1.0, 1.0, 1.0, 1.0, 1.0, 1.0, 1.0, 1.0, 1.0, 1.0, 1.0, 1.0, 1.0, 1.0, 1.0, 1.0, 1.0, 1.0, 1.0, 1.0, 1.0, 1.0, 1.0, 1.0, 1.0, 1.0, 1.0, 1.0, 1.0, 1.0, 1.0, 1.0, 1.0, 1.0, 1.0, 1.0, 1.0, 1.0, 1.0, 1.0, 1.0, 1.0, 1.0, 1.0, 1.0, 1.0, 1.0, 1.0, 1.0, 1.0, 1.0, 1.0, 1.0, 1.0, 1.0, 1.0, 1.0, 1.0, 1.0, 1.0, 1.0, 1.0, 1.0, 1.0, 1.0, 1.0, 1.0, 1.0, 1.0, 1.0, 1.0, 1.0, 1.0, 1.0, 1.0, 1.0, 1.0, 1.0, 1.0, 1.0, 1.0, 1.0, 1.0, 1.0, 1.0, 1.0, 1.0, 1.0, 1.0, 1.0, 1.0, 1.0, 1.0, 1.0, 1.0, 1.0, 1.0, 1.0, 1.0, 1.0, 1.0, 1.0, 1.0, 1.0, 1.0, 1.0, 1.0, 1.0, 1.0, 1.0, 1.0, 1.0, 1.0, 1.0, 1.0, 1.0, 1.0, 1.0, 1.0, 1.0, 1.0, 1.0, 1.0, 1.0, 1.0, 1.0, 1.0, 1.0, 1.0, 1.0, 1.0, 1.0, 1.0, 1.0, 1.0, 1.0, 1.0, 1.0, 1.0, 1.0, 1.0, 1.0, 1.0, 1.0, 1.0, 1.0, 1.0, 1.0, 1.0, 1.0, 1.0, 1.0, 1.0, 1.0, 1.0, 1.0, 1.0, 1.0, 1.0, 1.0, 1.0, 1.0, 1.0, 1.0, 1.0, 1.0, 1.0, 1.0, 1.0, 1.0, 1.0, 1.0, 1.0, 1.0, 1.0, 1.0, 1.0, 1.0, 1.0, 1.0, 1.0, 1.0, 1.0, 1.0, 1.0, 1.0, 1.0, 1.0, 1.0, 1.0, 1.0, 1.0, 1.0, 1.0, 1.0, 1.0, 1.0, 1.0, 1.0, 1.0, 1.0, 1.0, 1.0, 1.0, 1.0, 1.0, 1.0, 1.0, 1.0, 1.0, 1.0, 1.0, 1.0, 1.0, 1.0, 1.0, 1.0, 1.0, 1.0, 1.0, 1.0, 1.0, 1.0, 1.0, 1.0, 1.0, 1.0, 1.0, 1.0, 1.0, 1.0, 1.0, 1.0, 1.0, 1.0, 1.0, 1.0, 1.0, 1.0, 1.0, 1.0, 1.0, 1.0, 1.0, 1.0, 1.0, 1.0, 1.0, 1.0, 1.0, 1.0, 1.0, 1.0, 1.0, 1.0, 1.0, 1.0, 1.0, 1.0, 1.0, 1.0, 1.0, 1.0, 1.0, 1.0, 1.0, 1.0, 1.0, 1.0, 1.0, 1.0, 1.0, 1.0, 1.0, 1.0, 1.0, 1.0, 1.0, 1.0, 1.0, 1.0, 1.0, 1.0, 1.0, 1.0, 1.0, 1.0, 1.0, 1.0, 1.0, 1.0, 1.0, 1.0, 1.0, 1.0, 1.0, 1.0, 1.0, 1.0, 1.0, 1.0, 1.0, 1.0, 1.0, 1.0, 1.0, 1.0, 1.0, 1.0, 1.0, 1.0, 1.0, 1.0, 1.0, 1.0, 1.0, 1.0, 1.0, 1.0, 1.0, 1.0, 1.0, 1.0, 1.0, 1.0, 1.0, 1.0, 1.0, 1.0, 1.0, 1.0, 1.0, 1.0, 1.0, 1.0, 1.0, 1.0, 1.0, 1.0, 1.0, 1.0, 1.0, 1.0, 1.0, 1.0, 1.0, 1.0, 1.0, 1.0, 1.0, 1.0, 1.0, 1.0, 1.0, 1.0, 1.0, 1.0, 1.0, 1.0, 1.0, 1.0, 1.0, 1.0, 1.0, 1.0, 1.0, 1.0, 1.0, 1.0, 1.0, 1.0, 1.0, 1.0, 1.0, 1.0, 1.0, 1.0, 1.0, 1.0, 1.0, 1.0, 1.0, 1.0, 1.0, 1.0, 1.0, 1.0, 1.0, 1.0, 1.0, 1.0, 1.0, 1.0, 1.0, 1.0, 1.0, 1.0, 1.0, 1.0, 1.0, 1.0, 1.0, 1.0, 1.0, 1.0, 1.0, 1.0, 1.0, 1.0, 1.0, 1.0, 1.0, 1.0, 1.0, 1.0, 1.0, 1.0, 1.0, 1.0, 1.0, 1.0, 1.0, 1.0, 1.0, 1.0, 1.0, 1.0, 1.0, 1.0, 1.0, 1.0, 1.0, 1.0, 1.0, 1.0, 1.0, 1.0, 1.0, 1.0, 1.0, 1.0, 1.0, 1.0, 1.0, 1.0, 1.0, 1.0, 1.0, 1.0, 1.0, 1.0, 1.0, 1.0, 1.0, 1.0, 1.0, 1.0, 1.0, 1.0, 1.0, 1.0, 1.0, 1.0, 1.0, 1.0, 1.0, 1.0, 1.0, 1.0, 1.0, 1.0, 1.0, 1.0, 1.0, 1.0, 1.0, 1.0, 1.0, 1.0, 1.0, 1.0, 1.0, 1.0, 1.0, 1.0, 1.0, 1.0, 1.0, 1.0, 1.0, 1.0, 1.0, 1.0, 1.0, 1.0, 1.0, 1.0, 1.0, 1.0, 1.0, 1.0, 1.0, 1.0, 1.0, 1.0, 1.0, 1.0, 1.0, 1.0, 1.0, 1.0, 1.0, 1.0, 1.0, 1.0, 1.0, 1.0, 1.0, 1.0, 1.0, 1.0, 1.0, 1.0, 1.0, 1.0, 1.0, 1.0, 1.0, 1.0, 1.0, 1.0, 1.0, 1.0, 1.0, 1.0, 1.0, 1.0, 1.0, 1.0, 1.0, 1.0, 1.0, 1.0, 1.0, 1.0, 1.0, 1.0, 1.0, 1.0, 1.0, 1.0, 1.0, 1.0, 1.0, 1.0, 1.0, 1.0, 1.0, 1.0, 1.0, 1.0, 1.0, 1.0, 1.0, 1.0, 1.0, 1.0, 1.0, 1.0, 1.0, 1.0, 1.0, 1.0, 1.0, 1.0, 1.0, 1.0, 1.0, 1.0, 1.0, 1.0, 1.0, 1.0, 1.0, 1.0, 1.0, 1.0, 1.0, 1.0, 1.0, 1.0, 1.0, 1.0, 1.0, 1.0, 1.0, 1.0, 1.0, 1.0, 1.0, 1.0, 1.0, 1.0, 1.0, 1.0, 1.0, 1.0, 1.0, 1.0, 1.0, 1.0, 1.0, 1.0, 1.0, 1.0, 1.0, 1.0, 1.0, 1.0, 1.0, 1.0, 1.0, 1.0, 1.0, 1.0, 1.0, 1.0, 1.0, 1.0, 1.0, 1.0, 1.0, 1.0, 1.0, 1.0, 1.0, 1.0, 1.0, 1.0, 1.0, 1.0, 1.0, 1.0, 1.0, 1.0, 1.0, 1.0, 1.0, 1.0, 1.0, 1.0, 1.0, 1.0, 1.0, 1.0, 1.0, 1.0, 1.0, 1.0, 1.0, 1.0, 1.0, 1.0, 1.0, 1.0, 1.0, 1.0, 1.0, 1.0, 1.0, 1.0, 1.0, 1.0, 1.0, 1.0, 1.0, 1.0, 1.0, 1.0, 1.0, 1.0, 1.0, 1.0, 1.0, 1.0, 1.0, 1.0, 1.0, 1.0, 1.0, 1.0, 1.0, 1.0, 1.0, 1.0, 1.0, 1.0, 1.0, 1.0, 1.0, 1.0, 1.0, 1.0, 1.0, 1.0, 1.0, 1.0, 1.0, 1.0, 1.0, 1.0, 1.0, 1.0, 1.0, 1.0, 1.0, 1.0, 1.0, 1.0, 1.0, 1.0, 1.0, 1.0, 1.0, 1.0, 1.0, 1.0, 1.0, 1.0, 1.0, 1.0, 1.0, 1.0, 1.0, 1.0, 1.0, 1.0, 1.0, 1.0, 1.0, 1.0, 1.0, 1.0, 1.0, 1.0, 1.0, 1.0, 1.0, 1.0, 1.0, 1.0, 1.0, 1.0, 1.0, 1.0, 1.0, 1.0, 1.0, 1.0, 1.0, 1.0, 1.0, 1.0, 1.0, 1.0, 1.0, 1.0, 1.0, 1.0, 1.0, 1.0, 1.0, 1.0, 1.0, 1.0, 1.0, 1.0, 1.0, 1.0, 1.0, 1.0, 1.0, 1.0, 1.0, 1.0, 1.0, 1.0, 1.0, 1.0, 1.0, 1.0, 1.0, 1.0, 1.0, 1.0, 1.0, 1.0, 1.0, 1.0, 1.0, 1.0, 1.0, 1.0, 1.0, 1.0, 1.0, 1.0, 1.0, 1.0, 1.0, 1.0, 1.0, 1.0, 1.0, 1.0, 1.0, 1.0, 1.0, 1.0, 1.0, 1.0, 1.0, 1.0, 1.0, 1.0, 1.0, 1.0, 1.0, 1.0, 1.0, 1.0, 1.0, 1.0, 1.0, 1.0, 1.0, 1.0, 1.0, 1.0, 1.0, 1.0, 1.0, 1.0, 1.0, 1.0, 1.0, 1.0, 1.0, 1.0, 1.0, 1.0, 1.0, 1.0, 1.0, 1.0, 1.0, 1.0, 1.0, 1.0, 1.0, 1.0, 1.0, 1.0, 1.0, 1.0, 1.0, 1.0, 1.0, 1.0, 1.0, 1.0, 1.0, 1.0, 1.0, 1.0, 1.0, 1.0, 1.0, 1.0, 1.0, 1.0, 1.0, 1.0, 1.0, 1.0, 1.0, 1.0, 1.0, 1.0, 1.0, 1.0, 1.0, 1.0, 1.0, 1.0, 1.0, 1.0, 1.0, 1.0, 1.0, 1.0, 1.0, 1.0, 1.0, 1.0, 1.0, 1.0, 1.0, 1.0, 1.0, 1.0, 1.0, 1.0, 1.0, 1.0, 1.0, 1.0, 1.0, 1.0, 1.0, 1.0, 1.0, 1.0, 1.0, 1.0, 1.0, 1.0, 1.0, 1.0, 1.0, 1.0, 1.0, 1.0, 1.0, 1.0, 1.0, 1.0, 1.0, 1.0, 1.0, 1.0, 1.0, 1.0, 1.0, 1.0, 1.0, 1.0, 1.0, 1.0, 1.0, 1.0, 1.0, 1.0, 1.0, 1.0, 1.0, 1.0, 1.0, 1.0, 1.0, 1.0, 1.0, 1.0, 1.0, 1.0, 1.0, 1.0, 1.0, 1.0, 1.0, 1.0, 1.0, 1.0, 1.0, 1.0, 1.0, 1.0, 1.0, 1.0, 1.0, 1.0, 1.0, 1.0, 1.0, 1.0, 1.0, 1.0, 1.0, 1.0, 1.0, 1.0, 1.0, 1.0, 1.0, 1.0, 1.0, 1.0, 1.0, 1.0, 1.0, 1.0, 1.0, 1.0, 1.0, 1.0, 1.0, 1.0, 1.0, 1.0, 1.0, 1.0, 1.0, 1.0, 1.0, 1.0, 1.0, 1.0, 1.0, 1.0, 1.0, 1.0, 1.0, 1.0, 1.0, 1.0, 1.0, 1.0, 1.0, 1.0, 1.0, 1.0, 1.0, 1.0, 1.0, 1.0, 1.0, 1.0, 1.0, 1.0, 1.0, 1.0, 1.0, 1.0, 1.0, 1.0, 1.0, 1.0, 1.0, 1.0, 1.0, 1.0, 1.0, 1.0, 1.0, 1.0, 1.0, 1.0, 1.0, 1.0, 1.0, 1.0, 1.0, 1.0, 1.0, 1.0, 1.0, 1.0, 1.0, 1.0, 1.0, 1.0, 1.0, 1.0, 1.0, 1.0, 1.0, 1.0, 1.0, 1.0, 1.0, 1.0, 1.0, 1.0, 1.0, 1.0, 1.0, 1.0, 1.0, 1.0, 1.0, 1.0, 1.0, 1.0, 1.0, 1.0, 1.0, 1.0, 1.0, 1.0, 1.0, 1.0, 1.0, 1.0, 1.0, 1.0, 1.0, 1.0, 1.0, 1.0, 1.0, 1.0, 1.0, 1.0, 1.0, 1.0, 1.0, 1.0, 1.0, 1.0, 1.0, 1.0, 1.0, 1.0, 1.0, 1.0, 1.0, 1.0, 1.0, 1.0, 1.0, 1.0, 1.0, 1.0, 1.0, 1.0, 1.0, 1.0, 1.0, 1.0, 1.0, 1.0, 1.0, 1.0, 1.0, 1.0, 1.0, 1.0, 1.0, 1.0, 1.0, 1.0, 1.0, 1.0, 1.0, 1.0, 1.0, 1.0, 1.0, 1.0, 1.0, 1.0, 1.0, 1.0, 1.0, 1.0, 1.0, 1.0, 1.0, 1.0, 1.0, 1.0, 1.0, 1.0, 1.0, 1.0, 1.0, 1.0, 1.0, 1.0, 1.0, 1.0, 1.0, 1.0, 1.0, 1.0, 1.0, 1.0, 1.0, 1.0, 1.0, 1.0, 1.0, 1.0, 1.0, 1.0, 1.0, 1.0, 1.0, 1.0, 1.0, 1.0, 1.0, 1.0, 1.0, 1.0, 1.0, 1.0, 1.0, 1.0, 1.0, 1.0, 1.0, 1.0, 1.0, 1.0, 1.0, 1.0, 1.0, 1.0, 1.0, 1.0, 1.0, 1.0, 1.0, 1.0, 1.0, 1.0, 1.0, 1.0, 1.0, 1.0, 1.0, 1.0, 1.0, 1.0, 1.0, 1.0, 1.0, 1.0, 1.0, 1.0, 1.0, 1.0, 1.0, 1.0, 1.0, 1.0, 1.0, 1.0, 1.0, 1.0, 1.0, 1.0, 1.0, 1.0, 1.0, 1.0, 1.0, 1.0, 1.0, 1.0, 1.0, 1.0, 1.0, 1.0, 1.0, 1.0, 1.0, 1.0, 1.0, 1.0, 1.0, 1.0, 1.0, 1.0, 1.0, 1.0, 1.0, 1.0, 1.0, 1.0, 1.0, 1.0, 1.0, 1.0, 1.0, 1.0, 1.0, 1.0, 1.0, 1.0, 1.0, 1.0, 1.0, 1.0, 1.0, 1.0, 1.0, 1.0, 1.0, 1.0, 1.0, 1.0, 1.0, 1.0, 1.0, 1.0, 1.0, 1.0, 1.0, 1.0, 1.0, 1.0, 1.0, 1.0, 1.0, 1.0, 1.0, 1.0, 1.0, 1.0, 1.0, 1.0, 1.0, 1.0, 1.0, 1.0, 1.0, 1.0, 1.0, 1.0, 1.0, 1.0, 1.0, 1.0, 1.0, 1.0, 1.0, 1.0, 1.0, 1.0, 1.0, 1.0, 1.0, 1.0, 1.0, 1.0, 1.0, 1.0, 1.0, 1.0, 1.0, 1.0, 1.0, 1.0, 1.0, 1.0, 1.0, 1.0, 1.0, 1.0, 1.0, 1.0, 1.0, 1.0, 1.0, 1.0, 1.0, 1.0, 1.0, 1.0])
me_scene.materials.append(mat_gear_cloth_mat)
me_scene.update()
me_scene.normals_split_custom_set([tuple(v) for v in zip(*[iter([-0.9974, 0.06839, 0.02065, -0.8148, -0.04174, 0.5783, -0.7995, -0.05131, 0.5985, -0.9974, 0.06839, 0.02065, -0.9974, 0.07251, -6.413e-06, -0.8148, -0.04174, 0.5783, -0.983, -0.1837, -1.067e-07, -0.9974, 0.07251, -6.413e-06, -0.9974, 0.06839, 0.02065, -0.983, -0.1837, -1.067e-07, -0.9675, -0.2529, 0.0, -0.9974, 0.07251, -6.413e-06, -0.9675, -0.2529, 0.0, -0.983, -0.1837, -1.067e-07, -0.8704, -0.4923, 0.0, -0.9675, -0.2529, 0.0, -0.8704, -0.4923, 0.0, -0.8578, -0.514, 0.0, -0.918, -0.3966, 1.231e-07, -0.8578, -0.514, 0.0, -0.8704, -0.4923, 0.0, -0.918, -0.3966, 1.231e-07, -0.918, -0.3966, 0.0, -0.8578, -0.514, 0.0, -0.918, -0.3966, 1.231e-07, -0.999, 0.04521, 6.405e-06, -0.918, -0.3966, 0.0, -0.918, -0.3966, 1.231e-07, -0.9946, 0.1042, 6.498e-06, -0.999, 0.04521, 6.405e-06, -0.9946, 0.1042, 6.498e-06, -0.9976, 0.06945, 3.291e-08, -0.999, 0.04521, 6.405e-06, -0.9946, 0.1042, 6.498e-06, -0.9995, -0.03041, 0.0, -0.9976, 0.06945, 3.291e-08, -0.9976, 0.06945, 3.291e-08, -0.9995, -0.03041, 0.0, -0.9136, -0.4065, 1.101e-06, -0.9976, 0.06945, 3.291e-08, -0.9136, -0.4065, 1.101e-06, -0.9184, -0.3956, 4.846e-07, -0.8534, -0.5212, 9.01e-08, -0.9184, -0.3956, 4.846e-07, -0.9136, -0.4065, 1.101e-06, -0.8534, -0.5212, 9.01e-08, -0.8543, -0.5197, 0.01158, -0.9184, -0.3956, 4.846e-07, -0.7764, -0.3904, 0.4948, -0.8543, -0.5197, 0.01158, -0.8534, -0.5212, 9.01e-08, -0.7764, -0.3904, 0.4948, -0.7674, -0.3813, 0.5154, -0.8543, -0.5197, 0.01158, 0.8582, 0.5132, 0.01433, 0.7078, 0.4078, 0.5768, 0.6906, 0.3875, 0.6107, 0.8582, 0.5132, 0.01433, 0.8579, 0.5138, -7.203e-07, 0.7078, 0.4078, 0.5768, 0.9351, 0.3544, -2.291e-08, 0.8579, 0.5138, -7.203e-07, 0.8582, 0.5132, 0.01433, 0.9351, 0.3544, -2.291e-08, 0.9271, 0.3747, 0.0, 0.8579, 0.5138, -7.203e-07, 0.9351, 0.3544, -2.291e-08, 0.9835, 0.1809, 0.0, 0.9271, 0.3747, 0.0, 0.9351, 0.3544, -2.291e-08, 0.9898, 0.1428, 1.12e-07, 0.9835, 0.1809, 0.0, 0.9898, 0.1428, 1.12e-07, 0.9735, 0.2285, -0.001077, 0.9835, 0.1809, 0.0, 0.9898, 0.1428, 1.12e-07, 0.9761, 0.2173, 5.879e-06, 0.9735, 0.2285, -0.001077, 0.9735, 0.2285, -0.001077, 0.9761, 0.2173, 5.879e-06, 0.8853, 0.4625, -0.04814, 0.9735, 0.2285, -0.001077, 0.8853, 0.4625, -0.04814, 0.8748, 0.4818, -0.05181, 0.9303, 0.3573, -0.08311, 0.8748, 0.4818, -0.05181, 0.8853, 0.4625, -0.04814, 0.9303, 0.3573, -0.08311, 0.9663, 0.248, -0.06887, 0.8748, 0.4818, -0.05181, 0.9663, 0.248, -0.06887, 0.9303, 0.3573, -0.08311, 0.9995, -0.01199, -0.03028, 0.9663, 0.248, -0.06887, 0.9995, -0.01199, -0.03028, 0.9991, -0.03218, -0.02716, 0.9938, -0.1098, -0.01514, 0.9991, -0.03218, -0.02716, 0.9995, -0.01199, -0.03028, 0.9938, -0.1098, -0.01514, 0.9942, -0.1072, -0.008499, 0.9991, -0.03218, -0.02716, 0.9623, -0.01073, 0.2717, 0.9942, -0.1072, -0.008499, 0.9938, -0.1098, -0.01514, 0.9623, -0.01073, 0.2717, 0.9597, -0.00707, 0.281, 0.9942, -0.1072, -0.008499, 0.1024, -0.2593, 0.9604, -0.04773, 0.08864, 0.9949, -0.03744, -0.05987, 0.9975, -0.04773, 0.08864, 0.9949, -0.09706, 0.1799, 0.9789, -0.03744, -0.05987, 0.9975, -0.04066, 0.16, 0.9863, -0.03744, -0.05987, 0.9975, -0.09706, 0.1799, 0.9789, -0.04066, 0.16, 0.9863, 0.01444, -0.02268, 0.9996, -0.03744, -0.05987, 0.9975, -0.04066, 0.16, 0.9863, 0.05867, -0.03531, 0.9977, 0.01444, -0.02268, 0.9996, -0.04773, 0.08864, 0.9949, -0.1696, 0.4108, 0.8958, -0.09706, 0.1799, 0.9789, -0.1696, 0.4108, 0.8958, -0.04066, 0.16, 0.9863, -0.09706, 0.1799, 0.9789, -0.04773, 0.08864, 0.9949, -0.1269, 0.2769, 0.9525, -0.1696, 0.4108, 0.8958, -0.1831, 0.1663, 0.9689, -0.1696, 0.4108, 0.8958, -0.1269, 0.2769, 0.9525, -0.1831, 0.1663, 0.9689, -0.2054, 0.2364, 0.9497, -0.1696, 0.4108, 0.8958, -0.2184, -0.09445, 0.9713, -0.2054, 0.2364, 0.9497, -0.1831, 0.1663, 0.9689, -0.1696, 0.4108, 0.8958, -0.1077, 0.4583, 0.8823, -0.04066, 0.16, 0.9863, -0.2054, 0.2364, 0.9497, -0.1077, 0.4583, 0.8823, -0.1696, 0.4108, 0.8958, -0.2184, -0.09445, 0.9713, -0.1545, -0.07836, 0.9849, -0.2054, 0.2364, 0.9497, -0.1261, -0.2588, 0.9577, -0.1545, -0.07836, 0.9849, -0.2184, -0.09445, 0.9713, -0.2054, 0.2364, 0.9497, -0.07684, 0.324, 0.9429, -0.1077, 0.4583, 0.8823, -0.1545, -0.07836, 0.9849, -0.07684, 0.324, 0.9429, -0.2054, 0.2364, 0.9497, -0.04066, 0.16, 0.9863, 0.02387, 0.1332, 0.9908, 0.05867, -0.03531, 0.9977, -0.04066, 0.16, 0.9863, -0.1077, 0.4583, 0.8823, -0.02315, 0.3894, 0.9208, -0.04066, 0.16, 0.9863, -0.02315, 0.3894, 0.9208, 0.02387, 0.1332, 0.9908, 0.02387, 0.1332, 0.9908, 0.01823, 0.08039, 0.9966, 0.05867, -0.03531, 0.9977, -0.02315, 0.3894, 0.9208, 0.01823, 0.08039, 0.9966, 0.02387, 0.1332, 0.9908, 0.01823, 0.08039, 0.9966, -0.006512, -0.3038, 0.9527, 0.05867, -0.03531, 0.9977, -0.02315, 0.3894, 0.9208, 0.007502, 0.2802, 0.9599, 0.01823, 0.08039, 0.9966, -0.02315, 0.3894, 0.9208, 0.1056, 0.2805, 0.954, 0.007502, 0.2802, 0.9599, -0.1077, 0.4583, 0.8823, 0.07893, 0.3523, 0.9326, -0.02315, 0.3894, 0.9208, -0.02315, 0.3894, 0.9208, 0.07893, 0.3523, 0.9326, 0.1056, 0.2805, 0.954, -0.1077, 0.4583, 0.8823, -0.07684, 0.324, 0.9429, 0.07893, 0.3523, 0.9326, 0.26, 0.026, 0.9653, 0.1056, 0.2805, 0.954, 0.07893, 0.3523, 0.9326, -0.1545, -0.07836, 0.9849, 0.02729, -0.04076, 0.9988, -0.07684, 0.324, 0.9429, 0.02729, -0.04076, 0.9988, 0.07893, 0.3523, 0.9326, -0.07684, 0.324, 0.9429, 0.26, 0.026, 0.9653, 0.07893, 0.3523, 0.9326, 0.1984, 0.01542, 0.98, 0.02729, -0.04076, 0.9988, 0.1984, 0.01542, 0.98, 0.07893, 0.3523, 0.9326, -0.08451, -0.3228, 0.9427, 0.02729, -0.04076, 0.9988, -0.1545, -0.07836, 0.9849, -0.1261, -0.2588, 0.9577, -0.08451, -0.3228, 0.9427, -0.1545, -0.07836, 0.9849, 0.24, -0.231, 0.9429, 0.26, 0.026, 0.9653, 0.1984, 0.01542, 0.98, 0.24, -0.231, 0.9429, 0.2548, -0.1809, 0.9499, 0.26, 0.026, 0.9653, 0.07925, -0.3115, 0.9469, 0.1984, 0.01542, 0.98, 0.02729, -0.04076, 0.9988, -0.08451, -0.3228, 0.9427, 0.07925, -0.3115, 0.9469, 0.02729, -0.04076, 0.9988, 0.07925, -0.3115, 0.9469, 0.24, -0.231, 0.9429, 0.1984, 0.01542, 0.98, -0.1261, -0.2588, 0.9577, -0.04348, -0.3814, 0.9234, -0.08451, -0.3228, 0.9427, -0.1261, -0.2588, 0.9577, -0.0503, -0.2586, 0.9647, -0.04348, -0.3814, 0.9234, 0.09191, -0.4131, 0.906, 0.07925, -0.3115, 0.9469, -0.08451, -0.3228, 0.9427, 0.09191, -0.4131, 0.906, 0.24, -0.231, 0.9429, 0.07925, -0.3115, 0.9469, 0.09191, -0.4131, 0.906, -0.08451, -0.3228, 0.9427, -0.04348, -0.3814, 0.9234, 0.2019, -0.3064, 0.9303, 0.2548, -0.1809, 0.9499, 0.24, -0.231, 0.9429, 0.09191, -0.4131, 0.906, 0.2019, -0.3064, 0.9303, 0.24, -0.231, 0.9429, 0.2019, -0.3064, 0.9303, 0.1669, -0.204, 0.9646, 0.2548, -0.1809, 0.9499, -0.0503, -0.2586, 0.9647, -0.04257, -0.1395, 0.9893, -0.04348, -0.3814, 0.9234, -0.0503, -0.2586, 0.9647, -0.04937, -0.1066, 0.9931, -0.04257, -0.1395, 0.9893, -0.04647, 0.03587, 0.9983, -0.04257, -0.1395, 0.9893, -0.04937, -0.1066, 0.9931, 0.04227, -0.196, 0.9797, 0.09191, -0.4131, 0.906, -0.04348, -0.3814, 0.9234, 0.2019, -0.3064, 0.9303, 0.09191, -0.4131, 0.906, 0.04227, -0.196, 0.9797, 0.04227, -0.196, 0.9797, -0.04348, -0.3814, 0.9234, -0.04257, -0.1395, 0.9893, 0.1669, -0.204, 0.9646, 0.2019, -0.3064, 0.9303, 0.1148, -0.1094, 0.9873, 0.2019, -0.3064, 0.9303, 0.04227, -0.196, 0.9797, 0.1148, -0.1094, 0.9873, 0.1669, -0.204, 0.9646, 0.1148, -0.1094, 0.9873, 0.1084, -0.04731, 0.993, 0.04572, 0.1291, 0.9906, 0.1084, -0.04731, 0.993, 0.1148, -0.1094, 0.9873, 0.04227, -0.196, 0.9797, 0.06484, 0.0626, 0.9959, 0.1148, -0.1094, 0.9873, 0.04572, 0.1291, 0.9906, 0.1148, -0.1094, 0.9873, 0.06484, 0.0626, 0.9959, -0.009742, 0.04676, 0.9989, 0.04227, -0.196, 0.9797, -0.04257, -0.1395, 0.9893, 0.04227, -0.196, 0.9797, -0.009742, 0.04676, 0.9989, 0.06484, 0.0626, 0.9959, 0.03688, 0.1728, 0.9843, 0.04572, 0.1291, 0.9906, 0.06484, 0.0626, 0.9959, -0.009742, 0.04676, 0.9989, 0.03688, 0.1728, 0.9843, 0.06484, 0.0626, 0.9959, 0.03688, 0.1728, 0.9843, -0.05319, 0.2818, 0.958, 0.04572, 0.1291, 0.9906, -0.009742, 0.04676, 0.9989, -0.06396, 0.1743, 0.9826, 0.03688, 0.1728, 0.9843, -0.08236, 0.1244, 0.9888, -0.06396, 0.1743, 0.9826, -0.009742, 0.04676, 0.9989, -0.009742, 0.04676, 0.9989, -0.04257, -0.1395, 0.9893, -0.06081, 0.01926, 0.998, -0.08236, 0.1244, 0.9888, -0.009742, 0.04676, 0.9989, -0.06081, 0.01926, 0.998, -0.04647, 0.03587, 0.9983, -0.06081, 0.01926, 0.998, -0.04257, -0.1395, 0.9893, -0.04647, 0.03587, 0.9983, -0.08236, 0.1244, 0.9888, -0.06081, 0.01926, 0.998, -0.04647, 0.03587, 0.9983, 0.01663, 0.2621, 0.9649, -0.08236, 0.1244, 0.9888, 0.1089, -0.9906, 0.08297, 0.05738, -0.8512, 0.5217, 0.05817, -0.8437, 0.5336, 0.1089, -0.9906, 0.08297, 0.1176, -0.9903, 0.0746, 0.05738, -0.8512, 0.5217, 0.1796, -0.9735, 0.1415, 0.1176, -0.9903, 0.0746, 0.1089, -0.9906, 0.08297, 0.1796, -0.9735, 0.1415, 0.178, -0.9736, 0.1427, 0.1176, -0.9903, 0.0746, 0.1796, -0.9735, 0.1415, 0.05376, -0.9874, 0.1489, 0.178, -0.9736, 0.1427, 0.1796, -0.9735, 0.1415, 0.05566, -0.9859, 0.1581, 0.05376, -0.9874, 0.1489, 0.05566, -0.9859, 0.1581, -0.1013, -0.8147, 0.5709, 0.05376, -0.9874, 0.1489, 0.05566, -0.9859, 0.1581, -0.1025, -0.8062, 0.5827, -0.1013, -0.8147, 0.5709, -0.3377, 0.9411, 0.01938, -0.2585, 0.5655, 0.7832, -0.2555, 0.5444, 0.799, -0.3377, 0.9411, 0.01938, -0.3346, 0.9424, 7.485e-06, -0.2585, 0.5655, 0.7832, -0.357, 0.9341, 5.452e-06, -0.3346, 0.9424, 7.485e-06, -0.3377, 0.9411, 0.01938, -0.357, 0.9341, 5.452e-06, -0.3568, 0.9342, 5.551e-06, -0.3346, 0.9424, 7.485e-06, -0.357, 0.9341, 5.452e-06, -0.1907, 0.9816, -1.432e-07, -0.3568, 0.9342, 5.551e-06, -0.357, 0.9341, 5.452e-06, -0.1899, 0.9818, 0.01078, -0.1907, 0.9816, -1.432e-07, -0.1899, 0.9818, 0.01078, 0.0008344, 0.836, 0.5488, -0.1907, 0.9816, -1.432e-07, -0.1899, 0.9818, 0.01078, 0.003261, 0.8277, 0.5611, 0.0008344, 0.836, 0.5488, 0.005578, 0.2998, -0.954, -0.01803, -0.07442, -0.9971, -0.05758, 0.03993, -0.9975, -0.01803, -0.07442, -0.9971, -0.02387, -0.1332, -0.9908, -0.05758, 0.03993, -0.9975, -0.01803, -0.07442, -0.9971, 0.01823, -0.3975, -0.9174, -0.02387, -0.1332, -0.9908, 0.04066, -0.16, -0.9863, -0.05758, 0.03993, -0.9975, -0.02387, -0.1332, -0.9908, 0.01823, -0.3975, -0.9174, 0.04066, -0.16, -0.9863, -0.02387, -0.1332, -0.9908, -0.01803, -0.07442, -0.9971, -0.007502, -0.2802, -0.9599, 0.01823, -0.3975, -0.9174, 0.04066, -0.16, -0.9863, -0.01444, 0.02268, -0.9996, -0.05758, 0.03993, -0.9975, 0.01823, -0.3975, -0.9174, -0.007502, -0.2802, -0.9599, -0.1056, -0.2805, -0.954, 0.04066, -0.16, -0.9863, 0.03636, 0.06143, -0.9974, -0.01444, 0.02268, -0.9996, 0.01823, -0.3975, -0.9174, -0.1056, -0.2805, -0.954, -0.08883, -0.3483, -0.9332, -0.2599, -0.02624, -0.9653, -0.08883, -0.3483, -0.9332, -0.1056, -0.2805, -0.954, 0.04066, -0.16, -0.9863, 0.09706, -0.1799, -0.9789, 0.03636, 0.06143, -0.9974, 0.09706, -0.1799, -0.9789, 0.04531, -0.08258, -0.9956, 0.03636, 0.06143, -0.9974, 0.04531, -0.08258, -0.9956, -0.1007, 0.2569, -0.9612, 0.03636, 0.06143, -0.9974, 0.1696, -0.4108, -0.8958, 0.04531, -0.08258, -0.9956, 0.09706, -0.1799, -0.9789, 0.04066, -0.16, -0.9863, 0.1696, -0.4108, -0.8958, 0.09706, -0.1799, -0.9789, 0.1696, -0.4108, -0.8958, 0.1269, -0.2769, -0.9525, 0.04531, -0.08258, -0.9956, 0.1696, -0.4108, -0.8958, 0.1831, -0.1663, -0.9689, 0.1269, -0.2769, -0.9525, 0.01823, -0.3975, -0.9174, 0.1174, -0.4609, -0.8796, 0.04066, -0.16, -0.9863, 0.04066, -0.16, -0.9863, 0.1174, -0.4609, -0.8796, 0.1696, -0.4108, -0.8958, 0.1696, -0.4108, -0.8958, 0.2054, -0.2364, -0.9497, 0.1831, -0.1663, -0.9689, 0.1174, -0.4609, -0.8796, 0.2054, -0.2364, -0.9497, 0.1696, -0.4108, -0.8958, 0.2184, 0.09445, -0.9713, 0.1831, -0.1663, -0.9689, 0.2054, -0.2364, -0.9497, 0.01823, -0.3975, -0.9174, 0.08246, -0.3142, -0.9458, 0.1174, -0.4609, -0.8796, 0.1174, -0.4609, -0.8796, 0.08246, -0.3142, -0.9458, 0.2054, -0.2364, -0.9497, 0.01823, -0.3975, -0.9174, -0.08883, -0.3483, -0.9332, 0.08246, -0.3142, -0.9458, 0.2184, 0.09445, -0.9713, 0.2054, -0.2364, -0.9497, 0.1546, 0.07802, -0.9849, 0.08246, -0.3142, -0.9458, 0.1546, 0.07802, -0.9849, 0.2054, -0.2364, -0.9497, 0.1546, 0.07802, -0.9849, 0.127, 0.2582, -0.9577, 0.2184, 0.09445, -0.9713, -0.02718, 0.03994, -0.9988, 0.08246, -0.3142, -0.9458, -0.08883, -0.3483, -0.9332, 0.08246, -0.3142, -0.9458, -0.02718, 0.03994, -0.9988, 0.1546, 0.07802, -0.9849, 0.1546, 0.07802, -0.9849, 0.08563, 0.3212, -0.9431, 0.127, 0.2582, -0.9577, -0.02718, 0.03994, -0.9988, 0.08563, 0.3212, -0.9431, 0.1546, 0.07802, -0.9849, -0.02718, 0.03994, -0.9988, -0.08883, -0.3483, -0.9332, -0.1984, -0.01582, -0.98, -0.2599, -0.02624, -0.9653, -0.1984, -0.01582, -0.98, -0.08883, -0.3483, -0.9332, -0.07843, 0.309, -0.9478, -0.02718, 0.03994, -0.9988, -0.1984, -0.01582, -0.98, -0.02718, 0.03994, -0.9988, -0.07843, 0.309, -0.9478, 0.08563, 0.3212, -0.9431, -0.2599, -0.02624, -0.9653, -0.2399, 0.2295, -0.9433, -0.1984, -0.01582, -0.98, -0.07843, 0.309, -0.9478, -0.1984, -0.01582, -0.98, -0.2399, 0.2295, -0.9433, -0.2599, -0.02624, -0.9653, -0.255, 0.1797, -0.9501, -0.2399, 0.2295, -0.9433, 0.04483, 0.3805, -0.9237, 0.127, 0.2582, -0.9577, 0.08563, 0.3212, -0.9431, 0.04483, 0.3805, -0.9237, 0.05128, 0.2587, -0.9646, 0.127, 0.2582, -0.9577, -0.09095, 0.4115, -0.9069, 0.08563, 0.3212, -0.9431, -0.07843, 0.309, -0.9478, -0.09095, 0.4115, -0.9069, -0.07843, 0.309, -0.9478, -0.2399, 0.2295, -0.9433, -0.09095, 0.4115, -0.9069, 0.04483, 0.3805, -0.9237, 0.08563, 0.3212, -0.9431, -0.255, 0.1797, -0.9501, -0.2018, 0.3053, -0.9306, -0.2399, 0.2295, -0.9433, -0.09095, 0.4115, -0.9069, -0.2399, 0.2295, -0.9433, -0.2018, 0.3053, -0.9306, -0.255, 0.1797, -0.9501, -0.1669, 0.2035, -0.9647, -0.2018, 0.3053, -0.9306, 0.05128, 0.2587, -0.9646, 0.04483, 0.3805, -0.9237, 0.04311, 0.1396, -0.9893, 0.05128, 0.2587, -0.9646, 0.04311, 0.1396, -0.9893, 0.04982, 0.1069, -0.993, 0.04622, -0.03741, -0.9982, 0.04982, 0.1069, -0.993, 0.04311, 0.1396, -0.9893, 0.04483, 0.3805, -0.9237, -0.09095, 0.4115, -0.9069, -0.04189, 0.1959, -0.9797, -0.04189, 0.1959, -0.9797, -0.09095, 0.4115, -0.9069, -0.2018, 0.3053, -0.9306, 0.04483, 0.3805, -0.9237, -0.04189, 0.1959, -0.9797, 0.04311, 0.1396, -0.9893, -0.1669, 0.2035, -0.9647, -0.1148, 0.1094, -0.9873, -0.2018, 0.3053, -0.9306, -0.04189, 0.1959, -0.9797, -0.2018, 0.3053, -0.9306, -0.1148, 0.1094, -0.9873, -0.1669, 0.2035, -0.9647, -0.1084, 0.04731, -0.993, -0.1148, 0.1094, -0.9873, -0.1148, 0.1094, -0.9873, -0.1084, 0.04731, -0.993, -0.04563, -0.1294, -0.9905, -0.04189, 0.1959, -0.9797, -0.1148, 0.1094, -0.9873, -0.06484, -0.0626, -0.9959, -0.1148, 0.1094, -0.9873, -0.04563, -0.1294, -0.9905, -0.06484, -0.0626, -0.9959, 0.009808, -0.04684, -0.9989, 0.04311, 0.1396, -0.9893, -0.04189, 0.1959, -0.9797, -0.04189, 0.1959, -0.9797, -0.06484, -0.0626, -0.9959, 0.009808, -0.04684, -0.9989, -0.04563, -0.1294, -0.9905, -0.03658, -0.1731, -0.9842, -0.06484, -0.0626, -0.9959, -0.03658, -0.1731, -0.9842, 0.009808, -0.04684, -0.9989, -0.06484, -0.0626, -0.9959, -0.04563, -0.1294, -0.9905, 0.05108, -0.2792, -0.9589, -0.03658, -0.1731, -0.9842, -0.03658, -0.1731, -0.9842, 0.0636, -0.1744, -0.9826, 0.009808, -0.04684, -0.9989, 0.009808, -0.04684, -0.9989, 0.0636, -0.1744, -0.9826, 0.08158, -0.1251, -0.9888, 0.009808, -0.04684, -0.9989, 0.06091, -0.01923, -0.998, 0.04311, 0.1396, -0.9893, 0.009808, -0.04684, -0.9989, 0.08158, -0.1251, -0.9888, 0.06091, -0.01923, -0.998, 0.04622, -0.03741, -0.9982, 0.04311, 0.1396, -0.9893, 0.06091, -0.01923, -0.998, 0.08158, -0.1251, -0.9888, 0.04622, -0.03741, -0.9982, 0.06091, -0.01923, -0.998, 0.08158, -0.1251, -0.9888, -0.01505, -0.2572, -0.9662, 0.04622, -0.03741, -0.9982])] * 3)])

# ---- objects
ob_clothmesh = bpy.data.objects.new('ClothMesh', me_scene)

# ---- transforms, parenting, visibility, modifiers, constraints
ob_clothmesh.location = (0.0, 0.0, 0.0)
ob_clothmesh.color = (0.8, 0.8, 0.8, 1.0)

# ---- collection membership
scene.collection.objects.link(ob_clothmesh)

# ---- scene / render settings (as saved in the file)
scene.frame_start = 1; scene.frame_end = 250; scene.frame_set(1)
scene.render.engine = 'BLENDER_EEVEE_NEXT'
scene.render.fps = 25
scene.cycles.sampling_pattern = 'TABULATED_SOBOL'
bpy.context.view_layer.update()

# ---- added for rendering (the .blend has no active camera and no usable light): camera, sun
cam_auto = bpy.data.cameras.new('AutoCamera')
cam_auto.lens = 50.0
cam_auto.sensor_width = 36.0
cam_auto.clip_end = 1000.0
ob_auto_camera = bpy.data.objects.new('AutoCamera', cam_auto)
scene.collection.objects.link(ob_auto_camera)
ob_auto_camera.location = (0.539983, -0.64663, 0.473083)
ob_auto_camera.rotation_euler = (1.09748, -7.21219e-08, 0.694738)
scene.camera = ob_auto_camera
light_auto_sun = bpy.data.lights.new('AutoSun', 'SUN')
light_auto_sun.energy = 3.0
light_auto_sun.angle = 0.0523599
ob_auto_sun = bpy.data.objects.new('AutoSun', light_auto_sun)
scene.collection.objects.link(ob_auto_sun)
ob_auto_sun.rotation_euler = (0.872665, 0.174533, 0.523599)
bpy.context.view_layer.update()
